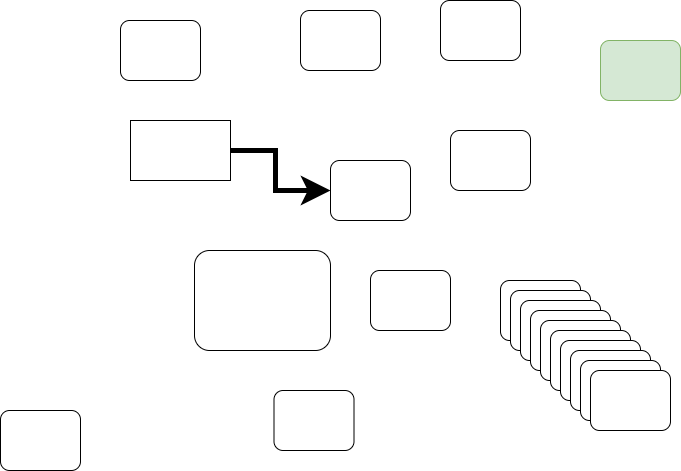

The diagram above was exported from draw.io. Its source (the exported page's mxGraphModel, read from the mxfile embedded in the PNG):
<mxGraphModel dx="946" dy="589" grid="1" gridSize="10" guides="1" tooltips="1" connect="1" arrows="1" fold="1" page="1" pageScale="1" pageWidth="827" pageHeight="1169" math="0" shadow="0">
  <root>
    <mxCell id="0" />
    <mxCell id="1" parent="0" />
    <mxCell id="2PmVJ-23PxbnlNc6OYv--1" style="edgeStyle=orthogonalEdgeStyle;rounded=0;orthogonalLoop=1;jettySize=auto;html=1;exitX=1;exitY=0.5;exitDx=0;exitDy=0;entryX=0;entryY=0.5;entryDx=0;entryDy=0;endSize=14;strokeWidth=5;" parent="1" source="XeqIzHGzyvsnUds9Frob-1" target="XeqIzHGzyvsnUds9Frob-3" edge="1">
      <mxGeometry relative="1" as="geometry" />
    </mxCell>
    <mxCell id="XeqIzHGzyvsnUds9Frob-1" value="" style="rounded=0;whiteSpace=wrap;html=1;" parent="1" vertex="1">
      <mxGeometry x="230" y="180" width="100" height="60" as="geometry" />
    </mxCell>
    <mxCell id="XeqIzHGzyvsnUds9Frob-2" value="" style="rounded=1;whiteSpace=wrap;html=1;" parent="1" vertex="1">
      <mxGeometry x="294" y="310" width="136" height="100" as="geometry" />
    </mxCell>
    <mxCell id="XeqIzHGzyvsnUds9Frob-3" value="" style="rounded=1;whiteSpace=wrap;html=1;" parent="1" vertex="1">
      <mxGeometry x="430" y="220" width="80" height="60" as="geometry" />
    </mxCell>
    <mxCell id="HYQn1Nwa3pSmlxDBRL0K-1" value="" style="rounded=1;whiteSpace=wrap;html=1;" vertex="1" parent="1">
      <mxGeometry x="220" y="80" width="80" height="60" as="geometry" />
    </mxCell>
    <mxCell id="HYQn1Nwa3pSmlxDBRL0K-2" value="" style="rounded=1;whiteSpace=wrap;html=1;" vertex="1" parent="1">
      <mxGeometry x="400" y="70" width="80" height="60" as="geometry" />
    </mxCell>
    <mxCell id="HYQn1Nwa3pSmlxDBRL0K-3" value="" style="rounded=1;whiteSpace=wrap;html=1;" vertex="1" parent="1">
      <mxGeometry x="540" y="60" width="80" height="60" as="geometry" />
    </mxCell>
    <mxCell id="HYQn1Nwa3pSmlxDBRL0K-4" value="" style="rounded=1;whiteSpace=wrap;html=1;" vertex="1" parent="1">
      <mxGeometry x="550" y="190" width="80" height="60" as="geometry" />
    </mxCell>
    <mxCell id="HYQn1Nwa3pSmlxDBRL0K-5" value="" style="rounded=1;whiteSpace=wrap;html=1;" vertex="1" parent="1">
      <mxGeometry x="470" y="330" width="80" height="60" as="geometry" />
    </mxCell>
    <mxCell id="HYQn1Nwa3pSmlxDBRL0K-6" value="" style="rounded=1;whiteSpace=wrap;html=1;" vertex="1" parent="1">
      <mxGeometry x="600" y="340" width="80" height="60" as="geometry" />
    </mxCell>
    <mxCell id="HYQn1Nwa3pSmlxDBRL0K-7" value="" style="rounded=1;whiteSpace=wrap;html=1;" vertex="1" parent="1">
      <mxGeometry x="610" y="350" width="80" height="60" as="geometry" />
    </mxCell>
    <mxCell id="HYQn1Nwa3pSmlxDBRL0K-8" value="" style="rounded=1;whiteSpace=wrap;html=1;" vertex="1" parent="1">
      <mxGeometry x="620" y="360" width="80" height="60" as="geometry" />
    </mxCell>
    <mxCell id="HYQn1Nwa3pSmlxDBRL0K-9" value="" style="rounded=1;whiteSpace=wrap;html=1;" vertex="1" parent="1">
      <mxGeometry x="630" y="370" width="80" height="60" as="geometry" />
    </mxCell>
    <mxCell id="HYQn1Nwa3pSmlxDBRL0K-10" value="" style="rounded=1;whiteSpace=wrap;html=1;" vertex="1" parent="1">
      <mxGeometry x="640" y="380" width="80" height="60" as="geometry" />
    </mxCell>
    <mxCell id="HYQn1Nwa3pSmlxDBRL0K-11" value="" style="rounded=1;whiteSpace=wrap;html=1;" vertex="1" parent="1">
      <mxGeometry x="650" y="390" width="80" height="60" as="geometry" />
    </mxCell>
    <mxCell id="HYQn1Nwa3pSmlxDBRL0K-12" value="" style="rounded=1;whiteSpace=wrap;html=1;" vertex="1" parent="1">
      <mxGeometry x="660" y="400" width="80" height="60" as="geometry" />
    </mxCell>
    <mxCell id="HYQn1Nwa3pSmlxDBRL0K-13" value="" style="rounded=1;whiteSpace=wrap;html=1;" vertex="1" parent="1">
      <mxGeometry x="670" y="410" width="80" height="60" as="geometry" />
    </mxCell>
    <mxCell id="HYQn1Nwa3pSmlxDBRL0K-14" value="" style="rounded=1;whiteSpace=wrap;html=1;" vertex="1" parent="1">
      <mxGeometry x="680" y="420" width="80" height="60" as="geometry" />
    </mxCell>
    <mxCell id="HYQn1Nwa3pSmlxDBRL0K-15" value="" style="rounded=1;whiteSpace=wrap;html=1;" vertex="1" parent="1">
      <mxGeometry x="690" y="430" width="80" height="60" as="geometry" />
    </mxCell>
    <mxCell id="HYQn1Nwa3pSmlxDBRL0K-16" value="" style="rounded=1;whiteSpace=wrap;html=1;fillColor=#d5e8d4;strokeColor=#82b366;" vertex="1" parent="1">
      <mxGeometry x="700" y="100" width="80" height="60" as="geometry" />
    </mxCell>
    <mxCell id="HYQn1Nwa3pSmlxDBRL0K-17" value="" style="rounded=1;whiteSpace=wrap;html=1;" vertex="1" parent="1">
      <mxGeometry x="373.5" y="450" width="80" height="60" as="geometry" />
    </mxCell>
    <mxCell id="HYQn1Nwa3pSmlxDBRL0K-18" value="" style="rounded=1;whiteSpace=wrap;html=1;" vertex="1" parent="1">
      <mxGeometry x="100" y="470" width="80" height="60" as="geometry" />
    </mxCell>
  </root>
</mxGraphModel>